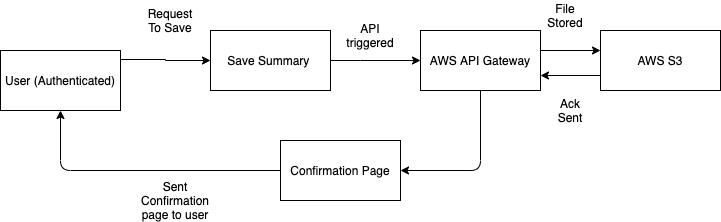

The diagram above was exported from draw.io. Its source (the exported page's mxGraphModel, read from the mxfile embedded in the PNG):
<mxGraphModel dx="946" dy="557" grid="1" gridSize="10" guides="1" tooltips="1" connect="1" arrows="1" fold="1" page="1" pageScale="1" pageWidth="850" pageHeight="1100" math="0" shadow="0">
  <root>
    <mxCell id="zRuW7gV4BgMFNNtflXo4-0" />
    <mxCell id="zRuW7gV4BgMFNNtflXo4-1" parent="zRuW7gV4BgMFNNtflXo4-0" />
    <mxCell id="zRuW7gV4BgMFNNtflXo4-13" value="" style="edgeStyle=orthogonalEdgeStyle;rounded=0;orthogonalLoop=1;jettySize=auto;html=1;entryX=0;entryY=0.5;entryDx=0;entryDy=0;exitX=1;exitY=0.15;exitDx=0;exitDy=0;exitPerimeter=0;" edge="1" parent="zRuW7gV4BgMFNNtflXo4-1" source="ftTr69cYxi1WczkddzvO-2" target="zRuW7gV4BgMFNNtflXo4-14">
      <mxGeometry relative="1" as="geometry">
        <mxPoint x="250" y="170" as="targetPoint" />
      </mxGeometry>
    </mxCell>
    <mxCell id="zRuW7gV4BgMFNNtflXo4-14" value="Save Summary&amp;nbsp;" style="rounded=0;whiteSpace=wrap;html=1;" vertex="1" parent="zRuW7gV4BgMFNNtflXo4-1">
      <mxGeometry x="250" y="140" width="120" height="60" as="geometry" />
    </mxCell>
    <mxCell id="zRuW7gV4BgMFNNtflXo4-15" value="AWS API Gateway" style="rounded=0;whiteSpace=wrap;html=1;" vertex="1" parent="zRuW7gV4BgMFNNtflXo4-1">
      <mxGeometry x="460" y="140" width="120" height="60" as="geometry" />
    </mxCell>
    <mxCell id="zRuW7gV4BgMFNNtflXo4-17" value="AWS S3" style="rounded=0;whiteSpace=wrap;html=1;" vertex="1" parent="zRuW7gV4BgMFNNtflXo4-1">
      <mxGeometry x="640" y="140" width="120" height="60" as="geometry" />
    </mxCell>
    <mxCell id="zRuW7gV4BgMFNNtflXo4-18" value="" style="edgeStyle=orthogonalEdgeStyle;rounded=0;orthogonalLoop=1;jettySize=auto;html=1;" edge="1" parent="zRuW7gV4BgMFNNtflXo4-1">
      <mxGeometry relative="1" as="geometry">
        <mxPoint x="580" y="180" as="sourcePoint" />
        <mxPoint x="640" y="160" as="targetPoint" />
        <Array as="points">
          <mxPoint x="580" y="160" />
          <mxPoint x="640" y="160" />
        </Array>
      </mxGeometry>
    </mxCell>
    <mxCell id="zRuW7gV4BgMFNNtflXo4-19" value="" style="endArrow=classic;html=1;entryX=1;entryY=0.75;entryDx=0;entryDy=0;exitX=0;exitY=0.75;exitDx=0;exitDy=0;" edge="1" parent="zRuW7gV4BgMFNNtflXo4-1" source="zRuW7gV4BgMFNNtflXo4-17" target="zRuW7gV4BgMFNNtflXo4-15">
      <mxGeometry width="50" height="50" relative="1" as="geometry">
        <mxPoint x="580" y="270" as="sourcePoint" />
        <mxPoint x="630" y="220" as="targetPoint" />
      </mxGeometry>
    </mxCell>
    <mxCell id="zRuW7gV4BgMFNNtflXo4-21" value="" style="edgeStyle=orthogonalEdgeStyle;rounded=0;orthogonalLoop=1;jettySize=auto;html=1;entryX=0;entryY=0.5;entryDx=0;entryDy=0;exitX=1;exitY=0.5;exitDx=0;exitDy=0;" edge="1" parent="zRuW7gV4BgMFNNtflXo4-1" source="zRuW7gV4BgMFNNtflXo4-14" target="zRuW7gV4BgMFNNtflXo4-15">
      <mxGeometry relative="1" as="geometry">
        <mxPoint x="370" y="180" as="sourcePoint" />
        <mxPoint x="430" y="160" as="targetPoint" />
        <Array as="points">
          <mxPoint x="400" y="170" />
          <mxPoint x="400" y="170" />
        </Array>
      </mxGeometry>
    </mxCell>
    <mxCell id="zRuW7gV4BgMFNNtflXo4-22" value="Request To Save" style="text;html=1;strokeColor=none;fillColor=none;align=center;verticalAlign=middle;whiteSpace=wrap;rounded=0;" vertex="1" parent="zRuW7gV4BgMFNNtflXo4-1">
      <mxGeometry x="180" y="110" width="60" height="40" as="geometry" />
    </mxCell>
    <mxCell id="zRuW7gV4BgMFNNtflXo4-23" value="API triggered" style="text;html=1;strokeColor=none;fillColor=none;align=center;verticalAlign=middle;whiteSpace=wrap;rounded=0;" vertex="1" parent="zRuW7gV4BgMFNNtflXo4-1">
      <mxGeometry x="380" y="130" width="60" height="30" as="geometry" />
    </mxCell>
    <mxCell id="zRuW7gV4BgMFNNtflXo4-24" value="File Stored" style="text;html=1;strokeColor=none;fillColor=none;align=center;verticalAlign=middle;whiteSpace=wrap;rounded=0;" vertex="1" parent="zRuW7gV4BgMFNNtflXo4-1">
      <mxGeometry x="580" y="110" width="50" height="30" as="geometry" />
    </mxCell>
    <mxCell id="zRuW7gV4BgMFNNtflXo4-26" value="Ack Sent" style="text;html=1;strokeColor=none;fillColor=none;align=center;verticalAlign=middle;whiteSpace=wrap;rounded=0;" vertex="1" parent="zRuW7gV4BgMFNNtflXo4-1">
      <mxGeometry x="590" y="210" width="40" height="20" as="geometry" />
    </mxCell>
    <mxCell id="zRuW7gV4BgMFNNtflXo4-27" value="" style="endArrow=classic;html=1;exitX=0.5;exitY=1;exitDx=0;exitDy=0;" edge="1" parent="zRuW7gV4BgMFNNtflXo4-1" source="zRuW7gV4BgMFNNtflXo4-15">
      <mxGeometry width="50" height="50" relative="1" as="geometry">
        <mxPoint x="470" y="280" as="sourcePoint" />
        <mxPoint x="440" y="280" as="targetPoint" />
        <Array as="points">
          <mxPoint x="520" y="280" />
        </Array>
      </mxGeometry>
    </mxCell>
    <mxCell id="zRuW7gV4BgMFNNtflXo4-28" value="Confirmation Page" style="rounded=0;whiteSpace=wrap;html=1;" vertex="1" parent="zRuW7gV4BgMFNNtflXo4-1">
      <mxGeometry x="320" y="250" width="120" height="60" as="geometry" />
    </mxCell>
    <mxCell id="zRuW7gV4BgMFNNtflXo4-29" value="Sent Confirmation page to user" style="text;html=1;strokeColor=none;fillColor=none;align=center;verticalAlign=middle;whiteSpace=wrap;rounded=0;" vertex="1" parent="zRuW7gV4BgMFNNtflXo4-1">
      <mxGeometry x="170" y="290" width="90" height="40" as="geometry" />
    </mxCell>
    <mxCell id="zRuW7gV4BgMFNNtflXo4-30" value="" style="endArrow=classic;html=1;exitX=0;exitY=0.5;exitDx=0;exitDy=0;entryX=0.5;entryY=1;entryDx=0;entryDy=0;" edge="1" parent="zRuW7gV4BgMFNNtflXo4-1" source="zRuW7gV4BgMFNNtflXo4-28" target="ftTr69cYxi1WczkddzvO-2">
      <mxGeometry width="50" height="50" relative="1" as="geometry">
        <mxPoint x="210" y="320" as="sourcePoint" />
        <mxPoint x="170" y="280" as="targetPoint" />
        <Array as="points">
          <mxPoint x="100" y="280" />
        </Array>
      </mxGeometry>
    </mxCell>
    <mxCell id="ftTr69cYxi1WczkddzvO-2" value="User (Authenticated)" style="rounded=0;whiteSpace=wrap;html=1;" vertex="1" parent="zRuW7gV4BgMFNNtflXo4-1">
      <mxGeometry x="40" y="160" width="120" height="60" as="geometry" />
    </mxCell>
  </root>
</mxGraphModel>